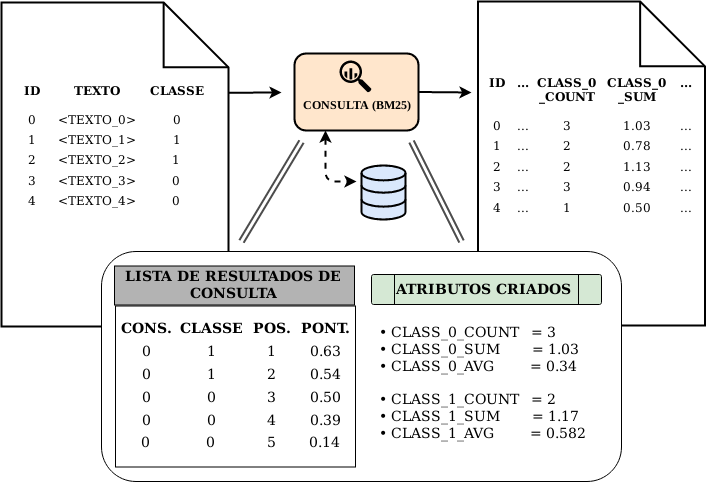

The diagram above was exported from draw.io. Its source (the exported page's mxGraphModel, read from the mxfile embedded in the PNG):
<mxGraphModel dx="1570" dy="1850" grid="1" gridSize="10" guides="1" tooltips="1" connect="1" arrows="1" fold="1" page="1" pageScale="1" pageWidth="1100" pageHeight="850" background="#ffffff" math="0" shadow="0">
  <root>
    <mxCell id="0" />
    <mxCell id="1" parent="0" />
    <mxCell id="rXzxjxqVkiABvB1XM7v6-52" value="&lt;div style=&quot;font-size: 12px&quot;&gt;&lt;b&gt;&lt;font style=&quot;font-size: 12px&quot;&gt;CONSULTA (BM25)&lt;/font&gt;&lt;/b&gt;&lt;/div&gt;&lt;div style=&quot;font-size: 12px&quot;&gt;&lt;b&gt;&lt;font style=&quot;font-size: 12px&quot;&gt;&lt;br&gt;&lt;/font&gt;&lt;/b&gt;&lt;/div&gt;" style="rounded=1;whiteSpace=wrap;html=1;strokeWidth=2;fontFamily=Times New Roman;fontSize=10;align=center;verticalAlign=bottom;fillColor=#ffe6cc;strokeColor=#000000;glass=0;comic=0;" parent="1" vertex="1">
      <mxGeometry x="323" y="-708" width="124" height="77" as="geometry" />
    </mxCell>
    <mxCell id="rXzxjxqVkiABvB1XM7v6-50" value="" style="html=1;aspect=fixed;shadow=0;align=center;verticalAlign=top;shape=mxgraph.gcp2.big_query;rounded=0;fontFamily=Times New Roman;fontSize=11;fillColor=#000000;strokeColor=none;" parent="1" vertex="1">
      <mxGeometry x="368" y="-701" width="32" height="32" as="geometry" />
    </mxCell>
    <mxCell id="g0VKLuSnflTIzXntPFwL-1" value="" style="html=1;verticalLabelPosition=bottom;align=center;labelBackgroundColor=#ffffff;verticalAlign=top;strokeWidth=2;shadow=0;dashed=0;shape=mxgraph.ios7.icons.document;aspect=fixed;" vertex="1" parent="1">
      <mxGeometry x="30" y="-759" width="227" height="324" as="geometry" />
    </mxCell>
    <mxCell id="g0VKLuSnflTIzXntPFwL-2" value="&lt;div&gt;&lt;b&gt;ID&lt;/b&gt;&lt;/div&gt;&lt;div&gt;&lt;br&gt;&lt;/div&gt;&lt;div&gt;0&lt;/div&gt;&lt;div style=&quot;font-size: 5px&quot;&gt;&lt;br&gt;&lt;/div&gt;&lt;div&gt;1&lt;/div&gt;&lt;div style=&quot;font-size: 5px&quot;&gt;&lt;font style=&quot;font-size: 5px&quot;&gt;&lt;br&gt;&lt;/font&gt;&lt;/div&gt;&lt;div&gt;2&lt;/div&gt;&lt;div style=&quot;font-size: 5px&quot;&gt;&lt;br&gt;&lt;/div&gt;&lt;div&gt;3&lt;/div&gt;&lt;div style=&quot;font-size: 5px&quot;&gt;&lt;br&gt;&lt;/div&gt;&lt;div&gt;4&lt;/div&gt;" style="rounded=0;whiteSpace=wrap;html=1;strokeColor=none;" vertex="1" parent="1">
      <mxGeometry x="40" y="-691" width="40" height="149" as="geometry" />
    </mxCell>
    <mxCell id="g0VKLuSnflTIzXntPFwL-3" value="&lt;div&gt;&lt;b&gt;TEXTO&lt;/b&gt;&lt;/div&gt;&lt;div&gt;&lt;br&gt;&lt;/div&gt;&lt;div&gt;&amp;lt;TEXTO_0&amp;gt;&lt;/div&gt;&lt;div style=&quot;font-size: 5px&quot;&gt;&lt;br&gt;&lt;/div&gt;&lt;div&gt;&lt;div&gt;&amp;lt;TEXTO_1&amp;gt;&lt;/div&gt;&lt;/div&gt;&lt;div style=&quot;font-size: 5px&quot;&gt;&lt;font style=&quot;font-size: 5px&quot;&gt;&lt;br&gt;&lt;/font&gt;&lt;/div&gt;&lt;div&gt;&lt;div&gt;&amp;lt;TEXTO_2&amp;gt;&lt;/div&gt;&lt;/div&gt;&lt;div style=&quot;font-size: 5px&quot;&gt;&lt;br&gt;&lt;/div&gt;&lt;div&gt;&lt;div&gt;&amp;lt;TEXTO_3&amp;gt;&lt;/div&gt;&lt;/div&gt;&lt;div style=&quot;font-size: 5px&quot;&gt;&lt;br&gt;&lt;/div&gt;&lt;div&gt;&amp;lt;TEXTO_4&amp;gt;&lt;/div&gt;" style="rounded=0;whiteSpace=wrap;html=1;strokeColor=none;" vertex="1" parent="1">
      <mxGeometry x="80" y="-691" width="90" height="149" as="geometry" />
    </mxCell>
    <mxCell id="g0VKLuSnflTIzXntPFwL-4" value="&lt;div&gt;&lt;b&gt;CLASSE&lt;/b&gt;&lt;/div&gt;&lt;div&gt;&lt;br&gt;&lt;/div&gt;&lt;div&gt;0&lt;/div&gt;&lt;div style=&quot;font-size: 5px&quot;&gt;&lt;br&gt;&lt;/div&gt;&lt;div&gt;1&lt;/div&gt;&lt;div style=&quot;font-size: 5px&quot;&gt;&lt;font style=&quot;font-size: 5px&quot;&gt;&lt;br&gt;&lt;/font&gt;&lt;/div&gt;&lt;div&gt;1&lt;br&gt;&lt;/div&gt;&lt;div style=&quot;font-size: 5px&quot;&gt;&lt;br&gt;&lt;/div&gt;&lt;div&gt;0&lt;br&gt;&lt;/div&gt;&lt;div style=&quot;font-size: 5px&quot;&gt;&lt;br&gt;&lt;/div&gt;&lt;div&gt;0&lt;br&gt;&lt;/div&gt;" style="rounded=0;whiteSpace=wrap;html=1;strokeColor=none;" vertex="1" parent="1">
      <mxGeometry x="170" y="-691" width="70" height="149" as="geometry" />
    </mxCell>
    <mxCell id="g0VKLuSnflTIzXntPFwL-6" value="" style="html=1;verticalLabelPosition=bottom;align=center;labelBackgroundColor=#ffffff;verticalAlign=top;strokeWidth=2;shadow=0;dashed=0;shape=mxgraph.ios7.icons.data;rounded=0;fontFamily=Times New Roman;fontSize=11;fillColor=#dae8fc;strokeColor=#000000;" vertex="1" parent="1">
      <mxGeometry x="390" y="-596" width="44" height="54" as="geometry" />
    </mxCell>
    <mxCell id="g0VKLuSnflTIzXntPFwL-7" value="" style="html=1;verticalLabelPosition=bottom;align=center;labelBackgroundColor=#ffffff;verticalAlign=top;strokeWidth=2;shadow=0;dashed=0;shape=mxgraph.ios7.icons.document;aspect=fixed;" vertex="1" parent="1">
      <mxGeometry x="506.5" y="-760" width="227" height="324" as="geometry" />
    </mxCell>
    <mxCell id="g0VKLuSnflTIzXntPFwL-8" value="&lt;div&gt;&lt;b&gt;ID&lt;br&gt;&lt;br&gt;&lt;/b&gt;&lt;/div&gt;&lt;div&gt;&lt;br&gt;&lt;/div&gt;&lt;div&gt;0&lt;/div&gt;&lt;div style=&quot;font-size: 5px&quot;&gt;&lt;br&gt;&lt;/div&gt;&lt;div&gt;1&lt;/div&gt;&lt;div style=&quot;font-size: 5px&quot;&gt;&lt;font style=&quot;font-size: 5px&quot;&gt;&lt;br&gt;&lt;/font&gt;&lt;/div&gt;&lt;div&gt;2&lt;/div&gt;&lt;div style=&quot;font-size: 5px&quot;&gt;&lt;br&gt;&lt;/div&gt;&lt;div&gt;3&lt;/div&gt;&lt;div style=&quot;font-size: 5px&quot;&gt;&lt;br&gt;&lt;/div&gt;&lt;div&gt;4&lt;/div&gt;" style="rounded=0;whiteSpace=wrap;html=1;strokeColor=none;" vertex="1" parent="1">
      <mxGeometry x="509" y="-692" width="34" height="149" as="geometry" />
    </mxCell>
    <mxCell id="g0VKLuSnflTIzXntPFwL-9" value="&lt;div&gt;&lt;b&gt;CLASS_0&lt;br&gt;_COUNT&lt;/b&gt;&lt;/div&gt;&lt;div&gt;&lt;br&gt;&lt;/div&gt;&lt;div&gt;3&lt;/div&gt;&lt;div style=&quot;font-size: 5px&quot;&gt;&lt;br&gt;&lt;/div&gt;&lt;div&gt;&lt;div&gt;2&lt;/div&gt;&lt;/div&gt;&lt;div style=&quot;font-size: 5px&quot;&gt;&lt;font style=&quot;font-size: 5px&quot;&gt;&lt;br&gt;&lt;/font&gt;&lt;/div&gt;&lt;div&gt;&lt;div&gt;2&lt;/div&gt;&lt;/div&gt;&lt;div style=&quot;font-size: 5px&quot;&gt;&lt;br&gt;&lt;/div&gt;&lt;div&gt;&lt;div&gt;3&lt;/div&gt;&lt;/div&gt;&lt;div style=&quot;font-size: 5px&quot;&gt;&lt;br&gt;&lt;/div&gt;&lt;div&gt;1&lt;/div&gt;" style="rounded=0;whiteSpace=wrap;html=1;strokeColor=none;" vertex="1" parent="1">
      <mxGeometry x="560" y="-692" width="70" height="149" as="geometry" />
    </mxCell>
    <mxCell id="g0VKLuSnflTIzXntPFwL-13" value="" style="endArrow=classic;html=1;exitX=1.002;exitY=0.368;exitDx=0;exitDy=0;exitPerimeter=0;strokeWidth=2;" edge="1" parent="1">
      <mxGeometry width="50" height="50" relative="1" as="geometry">
        <mxPoint x="257.45399999999995" y="-668.7679999999998" as="sourcePoint" />
        <mxPoint x="310" y="-669" as="targetPoint" />
      </mxGeometry>
    </mxCell>
    <mxCell id="g0VKLuSnflTIzXntPFwL-14" value="" style="endArrow=classic;html=1;exitX=1;exitY=0.5;exitDx=0;exitDy=0;strokeWidth=2;" edge="1" parent="1" source="rXzxjxqVkiABvB1XM7v6-52">
      <mxGeometry width="50" height="50" relative="1" as="geometry">
        <mxPoint x="267" y="-658.0640000000001" as="sourcePoint" />
        <mxPoint x="500" y="-669" as="targetPoint" />
      </mxGeometry>
    </mxCell>
    <mxCell id="g0VKLuSnflTIzXntPFwL-16" value="" style="endArrow=classic;html=1;strokeWidth=2;exitX=0.25;exitY=1;exitDx=0;exitDy=0;startArrow=classic;startFill=1;dashed=1;" edge="1" parent="1" source="rXzxjxqVkiABvB1XM7v6-52">
      <mxGeometry width="50" height="50" relative="1" as="geometry">
        <mxPoint x="430" y="-557" as="sourcePoint" />
        <mxPoint x="385" y="-580" as="targetPoint" />
        <Array as="points">
          <mxPoint x="354" y="-580" />
        </Array>
      </mxGeometry>
    </mxCell>
    <mxCell id="g0VKLuSnflTIzXntPFwL-18" value="" style="rounded=1;whiteSpace=wrap;html=1;glass=0;comic=0;" vertex="1" parent="1">
      <mxGeometry x="130" y="-510" width="520" height="230" as="geometry" />
    </mxCell>
    <mxCell id="g0VKLuSnflTIzXntPFwL-19" value="" style="shape=link;html=1;startArrow=classic;startFill=1;strokeWidth=2;strokeColor=#4D4D4D;" edge="1" parent="1">
      <mxGeometry width="50" height="50" relative="1" as="geometry">
        <mxPoint x="270" y="-520" as="sourcePoint" />
        <mxPoint x="330" y="-620" as="targetPoint" />
      </mxGeometry>
    </mxCell>
    <mxCell id="g0VKLuSnflTIzXntPFwL-20" value="" style="shape=link;html=1;startArrow=classic;startFill=1;strokeWidth=2;strokeColor=#4D4D4D;" edge="1" parent="1">
      <mxGeometry width="50" height="50" relative="1" as="geometry">
        <mxPoint x="490" y="-520" as="sourcePoint" />
        <mxPoint x="440" y="-620" as="targetPoint" />
      </mxGeometry>
    </mxCell>
    <mxCell id="g0VKLuSnflTIzXntPFwL-31" value="" style="group" vertex="1" connectable="0" parent="1">
      <mxGeometry x="316" y="-495" width="340" height="201" as="geometry" />
    </mxCell>
    <mxCell id="g0VKLuSnflTIzXntPFwL-32" value="" style="group" vertex="1" connectable="0" parent="g0VKLuSnflTIzXntPFwL-31">
      <mxGeometry x="-173" y="-0.5" width="241" height="201" as="geometry" />
    </mxCell>
    <mxCell id="g0VKLuSnflTIzXntPFwL-28" value="LISTA DE RESULTADOS DE CONSULTA" style="rounded=0;whiteSpace=wrap;html=1;shadow=0;glass=0;comic=0;fontSize=14;fillColor=#B3B3B3;fontStyle=1;fontColor=#000000;" vertex="1" parent="g0VKLuSnflTIzXntPFwL-32">
      <mxGeometry width="240" height="39" as="geometry" />
    </mxCell>
    <mxCell id="g0VKLuSnflTIzXntPFwL-29" value="" style="rounded=0;whiteSpace=wrap;html=1;shadow=0;glass=0;comic=0;fontSize=14;" vertex="1" parent="g0VKLuSnflTIzXntPFwL-32">
      <mxGeometry x="1" y="40" width="240" height="161" as="geometry" />
    </mxCell>
    <mxCell id="g0VKLuSnflTIzXntPFwL-33" value="• CLASS_0_COUNT&amp;nbsp;&amp;nbsp; = 3&lt;p style=&quot;margin-top: 0px ; margin-bottom: 0px ; margin-left: 0px ; margin-right: 0px ; text-indent: 0px&quot;&gt;• CLASS_0_SUM&amp;nbsp;&amp;nbsp;&amp;nbsp;&amp;nbsp;&amp;nbsp;&amp;nbsp;&amp;nbsp; = 1.03 &lt;br&gt;&lt;/p&gt;&lt;p style=&quot;margin-top: 0px ; margin-bottom: 0px ; margin-left: 0px ; margin-right: 0px ; text-indent: 0px&quot;&gt;• CLASS_0_AVG&amp;nbsp;&amp;nbsp;&amp;nbsp;&amp;nbsp;&amp;nbsp;&amp;nbsp;&amp;nbsp;&amp;nbsp; = 0.34&lt;/p&gt;&lt;p style=&quot;margin-top: 0px ; margin-bottom: 0px ; margin-left: 0px ; margin-right: 0px ; text-indent: 0px&quot;&gt;&lt;br&gt;&lt;/p&gt;&lt;p style=&quot;margin-top: 0px ; margin-bottom: 0px ; margin-left: 0px ; margin-right: 0px ; text-indent: 0px&quot;&gt;• CLASS_1_COUNT&amp;nbsp;&amp;nbsp; = 2&lt;/p&gt;&lt;p style=&quot;margin-top: 0px ; margin-bottom: 0px ; margin-left: 0px ; margin-right: 0px ; text-indent: 0px&quot;&gt;• CLASS_1_SUM&amp;nbsp;&amp;nbsp;&amp;nbsp;&amp;nbsp;&amp;nbsp;&amp;nbsp;&amp;nbsp; = 1.17&lt;/p&gt;&lt;p style=&quot;margin-top: 0px ; margin-bottom: 0px ; margin-left: 0px ; margin-right: 0px ; text-indent: 0px&quot;&gt;• CLASS_1_AVG &amp;nbsp; &amp;nbsp; &amp;nbsp; &amp;nbsp; = 0.582 &lt;br&gt;&lt;/p&gt;" style="rounded=0;whiteSpace=wrap;html=1;shadow=0;glass=0;comic=0;fontSize=14;align=left;strokeColor=none;" vertex="1" parent="g0VKLuSnflTIzXntPFwL-31">
      <mxGeometry x="90" y="40" width="220" height="152" as="geometry" />
    </mxCell>
    <mxCell id="g0VKLuSnflTIzXntPFwL-21" value="&lt;div style=&quot;font-size: 14px&quot;&gt;&lt;b style=&quot;font-size: 14px&quot;&gt;CONS.&lt;/b&gt;&lt;/div&gt;&lt;div style=&quot;font-size: 5px&quot;&gt;&lt;b&gt;&lt;br&gt;&lt;/b&gt;&lt;/div&gt;&lt;div style=&quot;font-size: 14px&quot;&gt;&lt;font style=&quot;font-size: 14px&quot;&gt;0&lt;/font&gt;&lt;/div&gt;&lt;div style=&quot;font-size: 5px&quot;&gt;&lt;font style=&quot;font-size: 5px&quot;&gt;&lt;br&gt;&lt;/font&gt;&lt;/div&gt;&lt;div style=&quot;font-size: 14px&quot;&gt;&lt;font style=&quot;font-size: 14px&quot;&gt;0&lt;/font&gt;&lt;/div&gt;&lt;div style=&quot;font-size: 5px&quot;&gt;&lt;font style=&quot;font-size: 5px&quot;&gt;&lt;br&gt;&lt;/font&gt;&lt;/div&gt;&lt;div style=&quot;font-size: 14px&quot;&gt;&lt;font style=&quot;font-size: 14px&quot;&gt;0&lt;/font&gt;&lt;/div&gt;&lt;div style=&quot;font-size: 5px&quot;&gt;&lt;font style=&quot;font-size: 5px&quot;&gt;&lt;br&gt;&lt;/font&gt;&lt;/div&gt;&lt;div style=&quot;font-size: 14px&quot;&gt;&lt;font style=&quot;font-size: 14px&quot;&gt;0&lt;/font&gt;&lt;/div&gt;&lt;div style=&quot;font-size: 5px&quot;&gt;&lt;font style=&quot;font-size: 5px&quot;&gt;&lt;br&gt;&lt;/font&gt;&lt;/div&gt;&lt;div style=&quot;font-size: 14px&quot;&gt;&lt;font style=&quot;font-size: 14px&quot;&gt;0&lt;/font&gt;&lt;br style=&quot;font-size: 14px&quot;&gt;&lt;/div&gt;" style="rounded=0;whiteSpace=wrap;html=1;strokeColor=none;fontSize=14;" vertex="1" parent="1">
      <mxGeometry x="144.5" y="-451" width="60" height="149" as="geometry" />
    </mxCell>
    <mxCell id="g0VKLuSnflTIzXntPFwL-25" value="&lt;div style=&quot;font-size: 14px&quot;&gt;&lt;b style=&quot;font-size: 14px&quot;&gt;CLASSE&lt;/b&gt;&lt;/div&gt;&lt;div style=&quot;font-size: 5px&quot;&gt;&lt;b&gt;&lt;br&gt;&lt;/b&gt;&lt;/div&gt;&lt;div style=&quot;font-size: 14px&quot;&gt;&lt;font style=&quot;font-size: 14px&quot;&gt;1&lt;/font&gt;&lt;/div&gt;&lt;div style=&quot;font-size: 5px&quot;&gt;&lt;font style=&quot;font-size: 5px&quot;&gt;&lt;br&gt;&lt;/font&gt;&lt;/div&gt;&lt;div style=&quot;font-size: 14px&quot;&gt;&lt;font style=&quot;font-size: 14px&quot;&gt;1&lt;/font&gt;&lt;/div&gt;&lt;div style=&quot;font-size: 5px&quot;&gt;&lt;font style=&quot;font-size: 5px&quot;&gt;&lt;br&gt;&lt;/font&gt;&lt;/div&gt;&lt;div style=&quot;font-size: 14px&quot;&gt;&lt;font style=&quot;font-size: 14px&quot;&gt;0&lt;/font&gt;&lt;/div&gt;&lt;div style=&quot;font-size: 5px&quot;&gt;&lt;font style=&quot;font-size: 5px&quot;&gt;&lt;br&gt;&lt;/font&gt;&lt;/div&gt;&lt;div style=&quot;font-size: 14px&quot;&gt;&lt;font style=&quot;font-size: 14px&quot;&gt;0&lt;/font&gt;&lt;/div&gt;&lt;div style=&quot;font-size: 5px&quot;&gt;&lt;font style=&quot;font-size: 5px&quot;&gt;&lt;br&gt;&lt;/font&gt;&lt;/div&gt;&lt;div style=&quot;font-size: 14px&quot;&gt;&lt;font style=&quot;font-size: 14px&quot;&gt;0&lt;/font&gt;&lt;br style=&quot;font-size: 14px&quot;&gt;&lt;/div&gt;" style="rounded=0;whiteSpace=wrap;html=1;strokeColor=none;fontSize=14;" vertex="1" parent="1">
      <mxGeometry x="204.5" y="-451" width="70" height="149" as="geometry" />
    </mxCell>
    <mxCell id="g0VKLuSnflTIzXntPFwL-26" value="&lt;div style=&quot;font-size: 14px&quot;&gt;&lt;b style=&quot;font-size: 14px&quot;&gt;POS.&lt;/b&gt;&lt;/div&gt;&lt;div style=&quot;font-size: 5px&quot;&gt;&lt;b&gt;&lt;br&gt;&lt;/b&gt;&lt;/div&gt;&lt;div style=&quot;font-size: 14px&quot;&gt;&lt;font style=&quot;font-size: 14px&quot;&gt;1&lt;/font&gt;&lt;/div&gt;&lt;div style=&quot;font-size: 5px&quot;&gt;&lt;font style=&quot;font-size: 5px&quot;&gt;&lt;br&gt;&lt;/font&gt;&lt;/div&gt;&lt;div style=&quot;font-size: 14px&quot;&gt;&lt;font style=&quot;font-size: 14px&quot;&gt;2&lt;/font&gt;&lt;/div&gt;&lt;div style=&quot;font-size: 5px&quot;&gt;&lt;font style=&quot;font-size: 5px&quot;&gt;&lt;br&gt;&lt;/font&gt;&lt;/div&gt;&lt;div style=&quot;font-size: 14px&quot;&gt;&lt;font style=&quot;font-size: 14px&quot;&gt;3&lt;/font&gt;&lt;/div&gt;&lt;div style=&quot;font-size: 5px&quot;&gt;&lt;font style=&quot;font-size: 5px&quot;&gt;&lt;br&gt;&lt;/font&gt;&lt;/div&gt;&lt;div style=&quot;font-size: 14px&quot;&gt;&lt;font style=&quot;font-size: 14px&quot;&gt;4&lt;/font&gt;&lt;/div&gt;&lt;div style=&quot;font-size: 5px&quot;&gt;&lt;font style=&quot;font-size: 5px&quot;&gt;&lt;br&gt;&lt;/font&gt;&lt;/div&gt;&lt;div style=&quot;font-size: 14px&quot;&gt;&lt;font style=&quot;font-size: 14px&quot;&gt;5&lt;/font&gt;&lt;br style=&quot;font-size: 14px&quot;&gt;&lt;/div&gt;" style="rounded=0;whiteSpace=wrap;html=1;strokeColor=none;fontSize=14;" vertex="1" parent="1">
      <mxGeometry x="274.5" y="-451" width="50" height="149" as="geometry" />
    </mxCell>
    <mxCell id="g0VKLuSnflTIzXntPFwL-27" value="&lt;div style=&quot;font-size: 14px&quot;&gt;&lt;b style=&quot;font-size: 14px&quot;&gt;PONT.&lt;/b&gt;&lt;/div&gt;&lt;div style=&quot;font-size: 5px&quot;&gt;&lt;b&gt;&lt;br&gt;&lt;/b&gt;&lt;/div&gt;&lt;div style=&quot;font-size: 14px&quot;&gt;&lt;font style=&quot;font-size: 14px&quot;&gt;0.63&lt;/font&gt;&lt;/div&gt;&lt;div style=&quot;font-size: 5px&quot;&gt;&lt;font style=&quot;font-size: 5px&quot;&gt;&lt;br&gt;&lt;/font&gt;&lt;/div&gt;&lt;div style=&quot;font-size: 14px&quot;&gt;&lt;font style=&quot;font-size: 14px&quot;&gt;0.54&lt;/font&gt;&lt;/div&gt;&lt;div style=&quot;font-size: 5px&quot;&gt;&lt;font style=&quot;font-size: 5px&quot;&gt;&lt;br&gt;&lt;/font&gt;&lt;/div&gt;&lt;div style=&quot;font-size: 14px&quot;&gt;&lt;font style=&quot;font-size: 14px&quot;&gt;0.50&lt;/font&gt;&lt;/div&gt;&lt;div style=&quot;font-size: 5px&quot;&gt;&lt;font style=&quot;font-size: 5px&quot;&gt;&lt;br&gt;&lt;/font&gt;&lt;/div&gt;&lt;div style=&quot;font-size: 14px&quot;&gt;&lt;font style=&quot;font-size: 14px&quot;&gt;0.39&lt;/font&gt;&lt;/div&gt;&lt;div style=&quot;font-size: 5px&quot;&gt;&lt;font style=&quot;font-size: 5px&quot;&gt;&lt;br&gt;&lt;/font&gt;&lt;/div&gt;&lt;div style=&quot;font-size: 14px&quot;&gt;&lt;font style=&quot;font-size: 14px&quot;&gt;0.14&lt;/font&gt;&lt;br style=&quot;font-size: 14px&quot;&gt;&lt;/div&gt;" style="rounded=0;whiteSpace=wrap;html=1;strokeColor=none;fontSize=14;" vertex="1" parent="1">
      <mxGeometry x="325" y="-451" width="57" height="149" as="geometry" />
    </mxCell>
    <mxCell id="g0VKLuSnflTIzXntPFwL-35" value="&lt;div&gt;&lt;b&gt;...&lt;br&gt;&lt;br&gt;&lt;/b&gt;&lt;/div&gt;&lt;div&gt;&lt;br&gt;&lt;/div&gt;&lt;div&gt;...&lt;/div&gt;&lt;div style=&quot;font-size: 5px&quot;&gt;&lt;br&gt;&lt;/div&gt;&lt;div&gt;...&lt;/div&gt;&lt;div style=&quot;font-size: 5px&quot;&gt;&lt;font style=&quot;font-size: 5px&quot;&gt;&lt;br&gt;&lt;/font&gt;&lt;/div&gt;&lt;div&gt;...&lt;/div&gt;&lt;div style=&quot;font-size: 5px&quot;&gt;&lt;br&gt;&lt;/div&gt;&lt;div&gt;...&lt;/div&gt;&lt;div style=&quot;font-size: 5px&quot;&gt;&lt;br&gt;&lt;/div&gt;&lt;div&gt;...&lt;/div&gt;" style="rounded=0;whiteSpace=wrap;html=1;strokeColor=none;" vertex="1" parent="1">
      <mxGeometry x="543" y="-692" width="17" height="149" as="geometry" />
    </mxCell>
    <mxCell id="g0VKLuSnflTIzXntPFwL-36" value="&lt;div&gt;&lt;b&gt;CLASS_0&lt;br&gt;_SUM&lt;/b&gt;&lt;/div&gt;&lt;div&gt;&lt;br&gt;&lt;/div&gt;&lt;div&gt;1.03&lt;/div&gt;&lt;div style=&quot;font-size: 5px&quot;&gt;&lt;br&gt;&lt;/div&gt;&lt;div&gt;&lt;div&gt;0.78&lt;br&gt;&lt;/div&gt;&lt;/div&gt;&lt;div style=&quot;font-size: 5px&quot;&gt;&lt;font style=&quot;font-size: 5px&quot;&gt;&lt;br&gt;&lt;/font&gt;&lt;/div&gt;&lt;div&gt;&lt;div&gt;1.13&lt;/div&gt;&lt;/div&gt;&lt;div style=&quot;font-size: 5px&quot;&gt;&lt;br&gt;&lt;/div&gt;&lt;div&gt;&lt;div&gt;0.94&lt;/div&gt;&lt;/div&gt;&lt;div style=&quot;font-size: 5px&quot;&gt;&lt;br&gt;&lt;/div&gt;&lt;div&gt;0.50&lt;/div&gt;" style="rounded=0;whiteSpace=wrap;html=1;strokeColor=none;" vertex="1" parent="1">
      <mxGeometry x="630" y="-692" width="70" height="149" as="geometry" />
    </mxCell>
    <mxCell id="g0VKLuSnflTIzXntPFwL-37" value="&lt;div&gt;&lt;b&gt;...&lt;br&gt;&lt;br&gt;&lt;/b&gt;&lt;/div&gt;&lt;div&gt;&lt;br&gt;&lt;/div&gt;&lt;div&gt;...&lt;/div&gt;&lt;div style=&quot;font-size: 5px&quot;&gt;&lt;br&gt;&lt;/div&gt;&lt;div&gt;...&lt;/div&gt;&lt;div style=&quot;font-size: 5px&quot;&gt;&lt;font style=&quot;font-size: 5px&quot;&gt;&lt;br&gt;&lt;/font&gt;&lt;/div&gt;&lt;div&gt;...&lt;/div&gt;&lt;div style=&quot;font-size: 5px&quot;&gt;&lt;br&gt;&lt;/div&gt;&lt;div&gt;...&lt;/div&gt;&lt;div style=&quot;font-size: 5px&quot;&gt;&lt;br&gt;&lt;/div&gt;&lt;div&gt;...&lt;/div&gt;" style="rounded=0;whiteSpace=wrap;html=1;strokeColor=none;" vertex="1" parent="1">
      <mxGeometry x="700" y="-692" width="30" height="149" as="geometry" />
    </mxCell>
    <mxCell id="g0VKLuSnflTIzXntPFwL-39" value="ATRIBUTOS CRIADOS" style="shape=process;html=1;backgroundOutline=1;rounded=1;shadow=0;glass=0;comic=0;strokeColor=#000000;fillColor=#d5e8d4;fontSize=14;align=left;fontStyle=1;perimeterSpacing=0;arcSize=7;strokeWidth=1;whiteSpace=wrap;" vertex="1" parent="1">
      <mxGeometry x="400" y="-487" width="230" height="30" as="geometry" />
    </mxCell>
  </root>
</mxGraphModel>